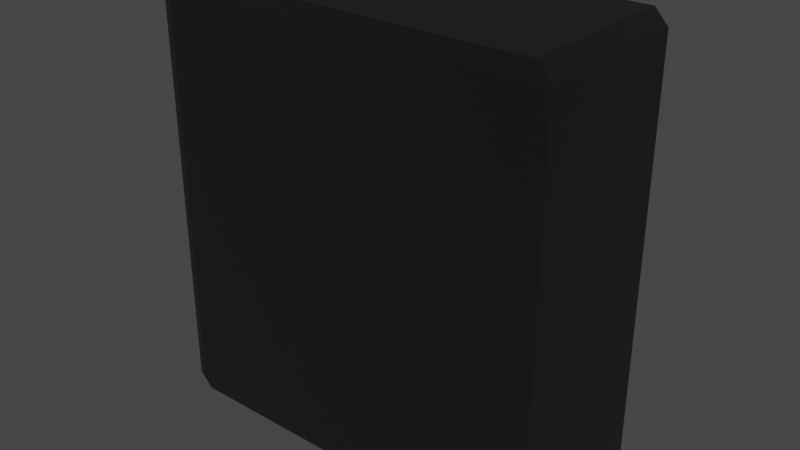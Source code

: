 # Source: computermtgamer.blend  (saved by Blender 3.6.13; exported with 4.5.12 LTS)
import bpy
from mathutils import Matrix  # noqa: F401  (used for matrix-valued properties, if any)

bpy.ops.wm.read_factory_settings(use_empty=True)
scene = bpy.context.scene
scene.name = 'Scene'

# ---- collections
col_collection = bpy.data.collections.new('Collection'); scene.collection.children.link(col_collection)

# ---- materials (node trees are filled in below, after node groups)
mat_material_001 = bpy.data.materials.new('Material.001')
mat_material_001.use_transparent_shadow = False

# ---- material node trees
mat_material_001.use_nodes = True; mat_material_001.node_tree.nodes.clear()
_N = mat_material_001.node_tree.nodes; _L = mat_material_001.node_tree.links
n0 = _N.new('ShaderNodeBsdfPrincipled'); n0.name = 'Principled BSDF'; n0.location = (10, 300)
n0.distribution = 'GGX'
n0.subsurface_method = 'RANDOM_WALK_SKIN'
n0.inputs[0].default_value = (0.0, 0.0, 0.0, 1.0)
n0.inputs[2].default_value = 1.0
n0.inputs[3].default_value = 1.45
n0.inputs[11].default_value = 1.197
n0.inputs[27].default_value = (0.0, 0.0, 0.0, 1.0)
n0.inputs[28].default_value = 1.0
n1 = _N.new('ShaderNodeOutputMaterial'); n1.name = 'Material Output'; n1.location = (300, 300)
_L.new(n0.outputs[0], n1.inputs[0])
n1.is_active_output = True

# ---- world
world_world = bpy.data.worlds.new('World'); scene.world = world_world
world_world.use_nodes = True; world_world.node_tree.nodes.clear()
_N = world_world.node_tree.nodes; _L = world_world.node_tree.links
n0 = _N.new('ShaderNodeOutputWorld'); n0.name = 'World Output'; n0.location = (300, 300)
n1 = _N.new('ShaderNodeBackground'); n1.name = 'Background'; n1.location = (10, 300)
n1.inputs[0].default_value = (0.05088, 0.05088, 0.05088, 1.0)
_L.new(n1.outputs[0], n0.inputs[0])
n0.is_active_output = True
world_world.color = (0.05088, 0.05088, 0.05088)
world_world.use_sun_shadow = False
world_world.sun_shadow_jitter_overblur = 0.0

# ---- meshes
me_cube_001 = bpy.data.meshes.new('Cube.001')
me_cube_001.from_pydata([(-0.933, -0.933, -1.0), (-0.933, -1.0, -0.933), (-1.0, -0.933, -0.933), (-0.933, -1.0, 0.933), (-0.933, -0.933, 1.0), (-1.0, -0.933, 0.933), (-0.933, 0.933, -1.0), (-1.0, 0.933, -0.933), (-0.933, 1.0, -0.933), (-0.933, 0.933, 1.0), (-0.933, 1.0, 0.933), (-1.0, 0.933, 0.933), (0.933, -0.933, -1.0), (1.0, -0.933, -0.933), (0.933, -1.0, -0.933), (0.933, -0.933, 1.0), (0.933, -1.0, 0.933), (1.0, -0.933, 0.933), (0.933, 0.933, -1.0), (0.933, 1.0, -0.933), (1.0, 0.933, -0.933), (0.933, 0.933, 1.0), (1.0, 0.933, 0.933), (0.933, 1.0, 0.933)], [], [(14, 16, 3, 1), (20, 22, 17, 13), (21, 9, 4, 15), (2, 5, 11, 7), (8, 10, 23, 19), (0, 1, 2), (3, 4, 5), (6, 7, 8), (9, 10, 11), (12, 13, 14), (15, 16, 17), (18, 19, 20), (21, 22, 23), (6, 0, 2, 7), (1, 3, 5, 2), (4, 9, 11, 5), (10, 8, 7, 11), (18, 6, 8, 19), (9, 21, 23, 10), (22, 20, 19, 23), (12, 18, 20, 13), (21, 15, 17, 22), (16, 14, 13, 17), (0, 12, 14, 1), (15, 4, 3, 16), (6, 18, 12, 0)])
_uv = me_cube_001.uv_layers.new(name='UVMap')
_uv.uv.foreach_set('vector', [0.3834, 0.7584, 0.6166, 0.7584, 0.6166, 0.9916, 0.3834, 0.9916, 0.3834, 0.5084, 0.6166, 0.5084, 0.6166, 0.7416, 0.3834, 0.7416, 0.6334, 0.5084, 0.8666, 0.5084, 0.8666, 0.7416, 0.6334, 0.7416, 0.3834, 0.00838, 0.6166, 0.00838, 0.6166, 0.2416, 0.3834, 0.2416, 0.3834, 0.2584, 0.6166, 0.2584, 0.6166, 0.4916, 0.3834, 0.4916, 0.1334, 0.7416, 0.1334, 0.75, 0.125, 0.7416, 0.6166, 0.0, 0.625, 0.00838, 0.6166, 0.00838, 0.1334, 0.5084, 0.125, 0.5084, 0.1334, 0.5, 0.625, 0.2416, 0.6166, 0.25, 0.6166, 0.2416, 0.3666, 0.7416, 0.375, 0.7416, 0.3666, 0.75, 0.625, 0.7584, 0.6166, 0.7584, 0.6166, 0.75, 0.3666, 0.5084, 0.3666, 0.5, 0.375, 0.5084, 0.625, 0.4916, 0.6166, 0.5, 0.6166, 0.4916, 0.1334, 0.5084, 0.1334, 0.7416, 0.125, 0.7416, 0.125, 0.5084, 0.3834, 0.0, 0.6166, 0.0, 0.6166, 0.00838, 0.3834, 0.00838, 0.625, 0.00838, 0.625, 0.2416, 0.6166, 0.2416, 0.6166, 0.00838, 0.6166, 0.2584, 0.3834, 0.2584, 0.3834, 0.2416, 0.6166, 0.2416, 0.3666, 0.5084, 0.1334, 0.5084, 0.1334, 0.5, 0.3666, 0.5, 0.625, 0.2584, 0.625, 0.4916, 0.6166, 0.4916, 0.6166, 0.2584, 0.6166, 0.5084, 0.3834, 0.5084, 0.3834, 0.4916, 0.6166, 0.4916, 0.3666, 0.7416, 0.3666, 0.5084, 0.3834, 0.5084, 0.3834, 0.7416, 0.6334, 0.5084, 0.6334, 0.7416, 0.6166, 0.7416, 0.6166, 0.5084, 0.6166, 0.7584, 0.3834, 0.7584, 0.3834, 0.7416, 0.6166, 0.7416, 0.1334, 0.7416, 0.3666, 0.7416, 0.3666, 0.75, 0.1334, 0.75, 0.625, 0.7584, 0.625, 0.9916, 0.6166, 0.9916, 0.6166, 0.7584, 0.1334, 0.5084, 0.3666, 0.5084, 0.3666, 0.7416, 0.1334, 0.7416])
me_cube_001.materials.append(mat_material_001)
me_cube_001.update()

# ---- objects
ob_cube = bpy.data.objects.new('Cube', me_cube_001)

# ---- transforms, parenting, visibility, modifiers, constraints
ob_cube.location = (0.0, 0.0, 1.742)
ob_cube.scale = (1.723, 0.7551, 1.881)

# ---- collection membership
col_collection.objects.link(ob_cube)

# ---- scene / render settings (as saved in the file)
scene.frame_start = 1; scene.frame_end = 250; scene.frame_set(1)
scene.render.engine = 'BLENDER_EEVEE_NEXT'
scene.cycles.sampling_pattern = 'TABULATED_SOBOL'
scene.view_settings.view_transform = 'Filmic'
bpy.context.view_layer.update()

# ---- added for rendering (the .blend has no active camera and no usable light): camera, sun
cam_auto = bpy.data.cameras.new('AutoCamera')
cam_auto.lens = 50.0
cam_auto.sensor_width = 36.0
cam_auto.clip_end = 1000.0
ob_auto_camera = bpy.data.objects.new('AutoCamera', cam_auto)
scene.collection.objects.link(ob_auto_camera)
ob_auto_camera.location = (4.92345, -5.90815, 5.681)
ob_auto_camera.rotation_euler = (1.09748, -7.21219e-08, 0.694738)
scene.camera = ob_auto_camera
light_auto_sun = bpy.data.lights.new('AutoSun', 'SUN')
light_auto_sun.energy = 3.0
light_auto_sun.angle = 0.0523599
ob_auto_sun = bpy.data.objects.new('AutoSun', light_auto_sun)
scene.collection.objects.link(ob_auto_sun)
ob_auto_sun.rotation_euler = (0.872665, 0.174533, 0.523599)
bpy.context.view_layer.update()
